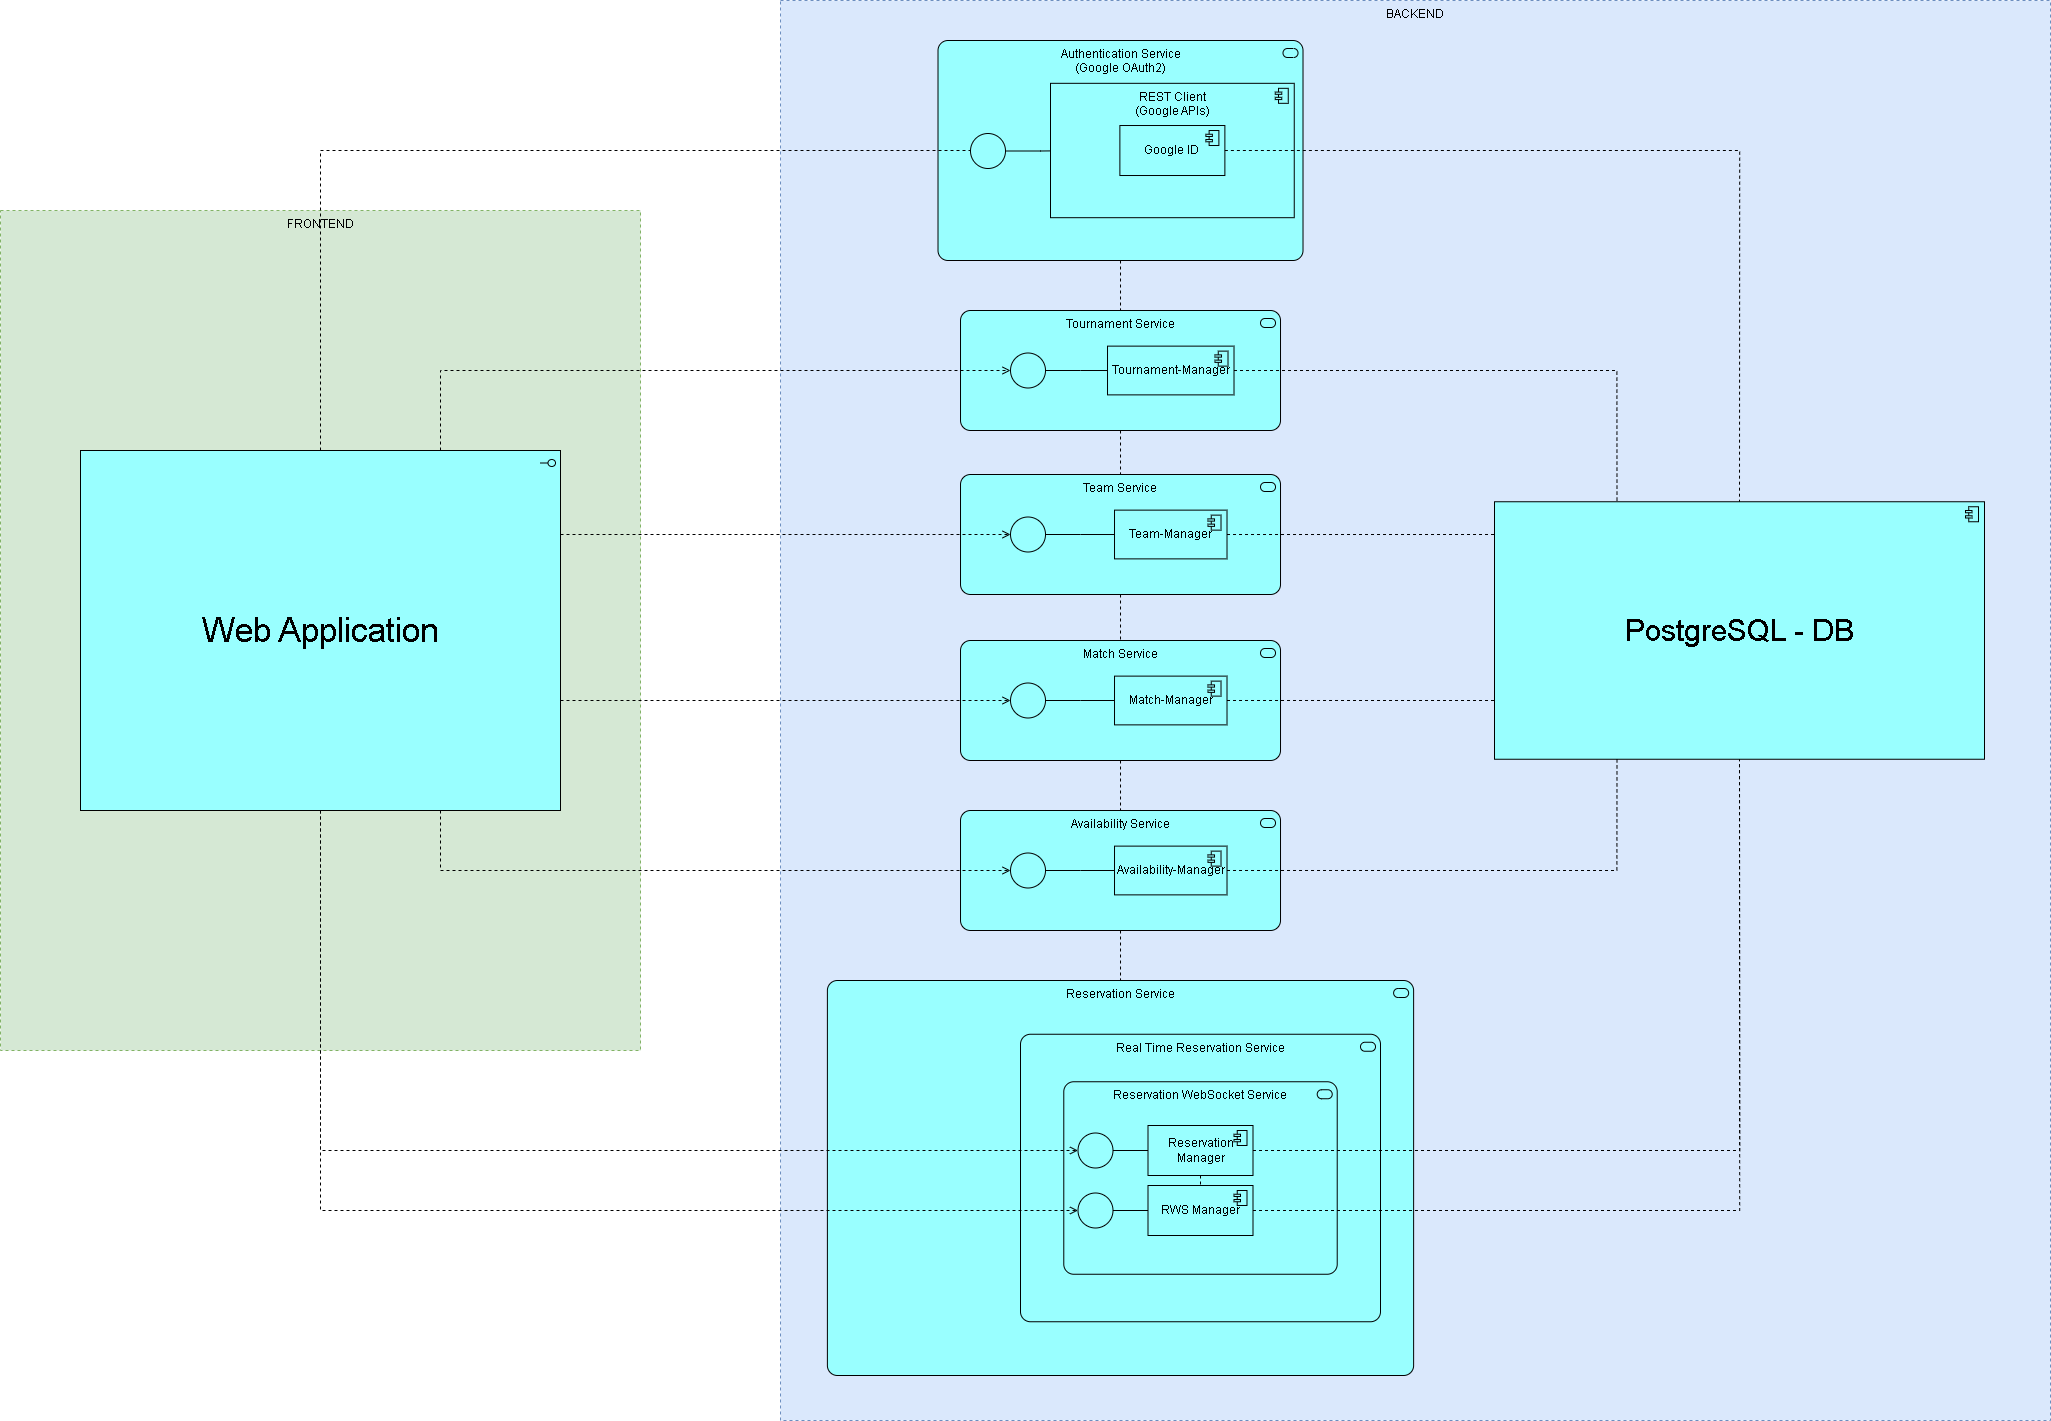

The diagram above was exported from draw.io. Its source (the exported page's mxGraphModel, read from the mxfile embedded in the PNG):
<mxGraphModel dx="3952" dy="2288" grid="1" gridSize="10" guides="1" tooltips="1" connect="1" arrows="1" fold="1" page="1" pageScale="1" pageWidth="827" pageHeight="1169" math="0" shadow="0">
  <root>
    <mxCell id="0" />
    <mxCell id="1" parent="0" />
    <mxCell id="zZXSSMI7eZ3YB03pUV5R-1" parent="1" style="fillColor=#d5e8d4;strokeColor=#82b366;dashed=1;verticalAlign=top;fontStyle=0;whiteSpace=wrap;html=1;" value="FRONTEND" vertex="1">
      <mxGeometry height="840" width="640" x="160" y="380" as="geometry" />
    </mxCell>
    <mxCell id="zZXSSMI7eZ3YB03pUV5R-2" parent="1" style="html=1;outlineConnect=0;whiteSpace=wrap;fillColor=#99FFFF;shape=mxgraph.archimate3.application;appType=interface;archiType=square;" value="&lt;font style=&quot;font-size: 34px;&quot;&gt;Web Application&lt;/font&gt;" vertex="1">
      <mxGeometry height="360" width="480" x="240" y="620" as="geometry" />
    </mxCell>
    <mxCell id="zZXSSMI7eZ3YB03pUV5R-3" parent="1" style="fillColor=#dae8fc;strokeColor=#6c8ebf;dashed=1;verticalAlign=top;fontStyle=0;whiteSpace=wrap;html=1;" value="BACKEND" vertex="1">
      <mxGeometry height="1420" width="1269.99" x="940.01" y="170" as="geometry" />
    </mxCell>
    <mxCell id="zZXSSMI7eZ3YB03pUV5R-4" parent="1" style="html=1;outlineConnect=0;whiteSpace=wrap;fillColor=#99ffff;shape=mxgraph.archimate3.application;appType=serv;archiType=rounded;verticalAlign=top;" value="Authentication Service&lt;br&gt;(Google OAuth2)" vertex="1">
      <mxGeometry height="220" width="365" x="1097.51" y="210" as="geometry" />
    </mxCell>
    <mxCell id="zZXSSMI7eZ3YB03pUV5R-5" parent="1" style="html=1;outlineConnect=0;whiteSpace=wrap;fillColor=#99ffff;shape=mxgraph.archimate3.application;appType=comp;archiType=square;verticalAlign=top;" value="REST Client&lt;br&gt;(Google APIs)" vertex="1">
      <mxGeometry height="134.37" width="243.75" x="1210" y="252.82" as="geometry" />
    </mxCell>
    <mxCell id="zZXSSMI7eZ3YB03pUV5R-6" parent="1" style="html=1;outlineConnect=0;whiteSpace=wrap;fillColor=#99ffff;shape=mxgraph.archimate3.application;appType=comp;archiType=square;" value="Google ID" vertex="1">
      <mxGeometry height="50" width="105" x="1279.38" y="295.01" as="geometry" />
    </mxCell>
    <mxCell id="zZXSSMI7eZ3YB03pUV5R-7" parent="1" style="html=1;outlineConnect=0;whiteSpace=wrap;fillColor=#99ffff;shape=mxgraph.archimate3.interface;direction=west;" value="" vertex="1">
      <mxGeometry height="35" width="70" x="1130" y="303" as="geometry" />
    </mxCell>
    <mxCell id="zZXSSMI7eZ3YB03pUV5R-8" edge="1" parent="1" source="zZXSSMI7eZ3YB03pUV5R-7" style="edgeStyle=orthogonalEdgeStyle;rounded=0;orthogonalLoop=1;jettySize=auto;html=1;exitX=0;exitY=0.5;exitDx=0;exitDy=0;exitPerimeter=0;entryX=0;entryY=0.5;entryDx=0;entryDy=0;entryPerimeter=0;endArrow=none;endFill=0;" target="zZXSSMI7eZ3YB03pUV5R-5">
      <mxGeometry relative="1" as="geometry" />
    </mxCell>
    <mxCell id="zZXSSMI7eZ3YB03pUV5R-9" edge="1" parent="1" source="zZXSSMI7eZ3YB03pUV5R-2" style="edgeStyle=elbowEdgeStyle;html=1;endArrow=none;elbow=vertical;endFill=0;rounded=0;entryX=1;entryY=0.5;entryDx=0;entryDy=0;entryPerimeter=0;exitX=0.5;exitY=0;exitDx=0;exitDy=0;exitPerimeter=0;dashed=1;" target="zZXSSMI7eZ3YB03pUV5R-7" value="">
      <mxGeometry relative="1" width="160" as="geometry">
        <Array as="points">
          <mxPoint x="770" y="320" />
        </Array>
        <mxPoint x="414" y="404" as="sourcePoint" />
        <mxPoint x="884" y="264" as="targetPoint" />
      </mxGeometry>
    </mxCell>
    <mxCell id="zZXSSMI7eZ3YB03pUV5R-10" parent="1" style="html=1;outlineConnect=0;whiteSpace=wrap;fillColor=#99ffff;shape=mxgraph.archimate3.application;appType=serv;archiType=rounded;verticalAlign=top;" value="Reservation Service" vertex="1">
      <mxGeometry height="395" width="586.23" x="986.89" y="1150" as="geometry" />
    </mxCell>
    <mxCell id="zZXSSMI7eZ3YB03pUV5R-13" parent="1" style="html=1;outlineConnect=0;whiteSpace=wrap;fillColor=#99ffff;shape=mxgraph.archimate3.application;appType=serv;archiType=rounded;verticalAlign=top;" value="Real Time Reservation Service" vertex="1">
      <mxGeometry height="287.5" width="360" x="1180" y="1203.75" as="geometry" />
    </mxCell>
    <mxCell id="zZXSSMI7eZ3YB03pUV5R-16" parent="1" style="html=1;outlineConnect=0;whiteSpace=wrap;fillColor=#99ffff;shape=mxgraph.archimate3.application;appType=serv;archiType=rounded;verticalAlign=top;" value="Reservation WebSocket Service" vertex="1">
      <mxGeometry height="192.5" width="273.44" x="1223.28" y="1251.25" as="geometry" />
    </mxCell>
    <mxCell id="zZXSSMI7eZ3YB03pUV5R-73" edge="1" parent="1" source="zZXSSMI7eZ3YB03pUV5R-17" style="edgeStyle=orthogonalEdgeStyle;rounded=0;orthogonalLoop=1;jettySize=auto;html=1;exitX=1;exitY=0.5;exitDx=0;exitDy=0;exitPerimeter=0;endArrow=none;endFill=0;dashed=1;entryX=0.5;entryY=1;entryDx=0;entryDy=0;entryPerimeter=0;" target="zZXSSMI7eZ3YB03pUV5R-66">
      <mxGeometry relative="1" as="geometry">
        <mxPoint x="1900" y="920" as="targetPoint" />
      </mxGeometry>
    </mxCell>
    <mxCell id="zZXSSMI7eZ3YB03pUV5R-17" parent="1" style="html=1;outlineConnect=0;whiteSpace=wrap;fillColor=#99ffff;shape=mxgraph.archimate3.application;appType=comp;archiType=square;" value="RWS Manager" vertex="1">
      <mxGeometry height="50" width="105" x="1307.5" y="1355" as="geometry" />
    </mxCell>
    <mxCell id="zZXSSMI7eZ3YB03pUV5R-18" parent="1" style="html=1;outlineConnect=0;whiteSpace=wrap;fillColor=#99ffff;shape=mxgraph.archimate3.application;appType=comp;archiType=square;" value="Reservation Manager" vertex="1">
      <mxGeometry height="50" width="105" x="1307.5" y="1295" as="geometry" />
    </mxCell>
    <mxCell id="zZXSSMI7eZ3YB03pUV5R-19" parent="1" style="html=1;outlineConnect=0;whiteSpace=wrap;fillColor=#99ffff;shape=mxgraph.archimate3.interface;direction=west;" value="" vertex="1">
      <mxGeometry height="35" width="70" x="1237.5" y="1302.5" as="geometry" />
    </mxCell>
    <mxCell id="zZXSSMI7eZ3YB03pUV5R-20" parent="1" style="html=1;outlineConnect=0;whiteSpace=wrap;fillColor=#99ffff;shape=mxgraph.archimate3.interface;direction=west;" value="" vertex="1">
      <mxGeometry height="35" width="70" x="1237.5" y="1362.5" as="geometry" />
    </mxCell>
    <mxCell id="zZXSSMI7eZ3YB03pUV5R-21" edge="1" parent="1" source="zZXSSMI7eZ3YB03pUV5R-18" style="edgeStyle=orthogonalEdgeStyle;rounded=0;orthogonalLoop=1;jettySize=auto;html=1;exitX=0.5;exitY=1;exitDx=0;exitDy=0;exitPerimeter=0;entryX=0.5;entryY=0;entryDx=0;entryDy=0;entryPerimeter=0;dashed=1;endArrow=none;endFill=0;" target="zZXSSMI7eZ3YB03pUV5R-17">
      <mxGeometry relative="1" as="geometry" />
    </mxCell>
    <mxCell id="zZXSSMI7eZ3YB03pUV5R-30" parent="1" style="html=1;outlineConnect=0;whiteSpace=wrap;fillColor=#99ffff;shape=mxgraph.archimate3.application;appType=serv;archiType=rounded;verticalAlign=top;" value="Tournament Service" vertex="1">
      <mxGeometry height="120" width="320" x="1120.01" y="480" as="geometry" />
    </mxCell>
    <mxCell id="zZXSSMI7eZ3YB03pUV5R-31" parent="1" style="html=1;outlineConnect=0;whiteSpace=wrap;fillColor=#99ffff;shape=mxgraph.archimate3.application;appType=comp;archiType=square;" value="Tournament-Manager" vertex="1">
      <mxGeometry height="48.75" width="126.5" x="1267.01" y="515.63" as="geometry" />
    </mxCell>
    <mxCell id="zZXSSMI7eZ3YB03pUV5R-32" parent="1" style="html=1;outlineConnect=0;whiteSpace=wrap;fillColor=#99ffff;shape=mxgraph.archimate3.interface;direction=west;" value="" vertex="1">
      <mxGeometry height="35" width="70" x="1170.01" y="522.5" as="geometry" />
    </mxCell>
    <mxCell id="zZXSSMI7eZ3YB03pUV5R-33" edge="1" parent="1" source="zZXSSMI7eZ3YB03pUV5R-32" style="edgeStyle=orthogonalEdgeStyle;rounded=0;orthogonalLoop=1;jettySize=auto;html=1;exitX=0;exitY=0.5;exitDx=0;exitDy=0;exitPerimeter=0;entryX=0;entryY=0.5;entryDx=0;entryDy=0;entryPerimeter=0;endArrow=none;endFill=0;" target="zZXSSMI7eZ3YB03pUV5R-31">
      <mxGeometry relative="1" as="geometry" />
    </mxCell>
    <mxCell id="zZXSSMI7eZ3YB03pUV5R-63" edge="1" parent="1" source="zZXSSMI7eZ3YB03pUV5R-35" style="edgeStyle=orthogonalEdgeStyle;rounded=0;orthogonalLoop=1;jettySize=auto;html=1;exitX=0.5;exitY=1;exitDx=0;exitDy=0;exitPerimeter=0;endArrow=none;endFill=0;dashed=1;" target="zZXSSMI7eZ3YB03pUV5R-45">
      <mxGeometry relative="1" as="geometry" />
    </mxCell>
    <mxCell id="zZXSSMI7eZ3YB03pUV5R-35" parent="1" style="html=1;outlineConnect=0;whiteSpace=wrap;fillColor=#99ffff;shape=mxgraph.archimate3.application;appType=serv;archiType=rounded;verticalAlign=top;" value="Team Service" vertex="1">
      <mxGeometry height="120" width="320" x="1120.01" y="644" as="geometry" />
    </mxCell>
    <mxCell id="zZXSSMI7eZ3YB03pUV5R-36" parent="1" style="html=1;outlineConnect=0;whiteSpace=wrap;fillColor=#99ffff;shape=mxgraph.archimate3.application;appType=comp;archiType=square;" value="Team-Manager" vertex="1">
      <mxGeometry height="48.75" width="112.5" x="1274.01" y="679.63" as="geometry" />
    </mxCell>
    <mxCell id="zZXSSMI7eZ3YB03pUV5R-37" parent="1" style="html=1;outlineConnect=0;whiteSpace=wrap;fillColor=#99ffff;shape=mxgraph.archimate3.interface;direction=west;" value="" vertex="1">
      <mxGeometry height="35" width="70" x="1170.01" y="686.5" as="geometry" />
    </mxCell>
    <mxCell id="zZXSSMI7eZ3YB03pUV5R-38" edge="1" parent="1" source="zZXSSMI7eZ3YB03pUV5R-37" style="edgeStyle=orthogonalEdgeStyle;rounded=0;orthogonalLoop=1;jettySize=auto;html=1;exitX=0;exitY=0.5;exitDx=0;exitDy=0;exitPerimeter=0;entryX=0;entryY=0.5;entryDx=0;entryDy=0;entryPerimeter=0;endArrow=none;endFill=0;" target="zZXSSMI7eZ3YB03pUV5R-36">
      <mxGeometry relative="1" as="geometry" />
    </mxCell>
    <mxCell id="zZXSSMI7eZ3YB03pUV5R-45" parent="1" style="html=1;outlineConnect=0;whiteSpace=wrap;fillColor=#99ffff;shape=mxgraph.archimate3.application;appType=serv;archiType=rounded;verticalAlign=top;" value="Match Service" vertex="1">
      <mxGeometry height="120" width="320" x="1120.01" y="810" as="geometry" />
    </mxCell>
    <mxCell id="zZXSSMI7eZ3YB03pUV5R-46" parent="1" style="html=1;outlineConnect=0;whiteSpace=wrap;fillColor=#99ffff;shape=mxgraph.archimate3.application;appType=comp;archiType=square;" value="Match-Manager" vertex="1">
      <mxGeometry height="48.75" width="112.5" x="1274.01" y="845.6199999999999" as="geometry" />
    </mxCell>
    <mxCell id="zZXSSMI7eZ3YB03pUV5R-47" edge="1" parent="1" source="zZXSSMI7eZ3YB03pUV5R-48" style="edgeStyle=orthogonalEdgeStyle;rounded=0;orthogonalLoop=1;jettySize=auto;html=1;exitX=0;exitY=0.5;exitDx=0;exitDy=0;exitPerimeter=0;endArrow=none;endFill=0;" target="zZXSSMI7eZ3YB03pUV5R-46">
      <mxGeometry relative="1" as="geometry" />
    </mxCell>
    <mxCell id="zZXSSMI7eZ3YB03pUV5R-48" parent="1" style="html=1;outlineConnect=0;whiteSpace=wrap;fillColor=#99ffff;shape=mxgraph.archimate3.interface;direction=west;" value="" vertex="1">
      <mxGeometry height="35" width="70" x="1170.01" y="852.5" as="geometry" />
    </mxCell>
    <mxCell id="zZXSSMI7eZ3YB03pUV5R-50" parent="1" style="html=1;outlineConnect=0;whiteSpace=wrap;fillColor=#99ffff;shape=mxgraph.archimate3.application;appType=serv;archiType=rounded;verticalAlign=top;" value="Availability Service" vertex="1">
      <mxGeometry height="120" width="320" x="1120.01" y="980" as="geometry" />
    </mxCell>
    <mxCell id="zZXSSMI7eZ3YB03pUV5R-51" parent="1" style="html=1;outlineConnect=0;whiteSpace=wrap;fillColor=#99ffff;shape=mxgraph.archimate3.application;appType=comp;archiType=square;" value="Availability-Manager" vertex="1">
      <mxGeometry height="48.75" width="112.5" x="1274.01" y="1015.6199999999999" as="geometry" />
    </mxCell>
    <mxCell id="zZXSSMI7eZ3YB03pUV5R-52" edge="1" parent="1" source="zZXSSMI7eZ3YB03pUV5R-53" style="edgeStyle=orthogonalEdgeStyle;rounded=0;orthogonalLoop=1;jettySize=auto;html=1;exitX=0;exitY=0.5;exitDx=0;exitDy=0;exitPerimeter=0;endArrow=none;endFill=0;" target="zZXSSMI7eZ3YB03pUV5R-51">
      <mxGeometry relative="1" as="geometry" />
    </mxCell>
    <mxCell id="zZXSSMI7eZ3YB03pUV5R-53" parent="1" style="html=1;outlineConnect=0;whiteSpace=wrap;fillColor=#99ffff;shape=mxgraph.archimate3.interface;direction=west;" value="" vertex="1">
      <mxGeometry height="35" width="70" x="1170.01" y="1022.5" as="geometry" />
    </mxCell>
    <mxCell id="zZXSSMI7eZ3YB03pUV5R-55" edge="1" parent="1" source="zZXSSMI7eZ3YB03pUV5R-2" style="edgeStyle=orthogonalEdgeStyle;rounded=0;orthogonalLoop=1;jettySize=auto;html=1;exitX=0.75;exitY=0;exitDx=0;exitDy=0;exitPerimeter=0;entryX=1;entryY=0.5;entryDx=0;entryDy=0;entryPerimeter=0;dashed=1;endArrow=open;endFill=0;" target="zZXSSMI7eZ3YB03pUV5R-32">
      <mxGeometry relative="1" as="geometry" />
    </mxCell>
    <mxCell id="zZXSSMI7eZ3YB03pUV5R-56" edge="1" parent="1" style="edgeStyle=orthogonalEdgeStyle;rounded=0;orthogonalLoop=1;jettySize=auto;html=1;entryX=1;entryY=0.5;entryDx=0;entryDy=0;entryPerimeter=0;dashed=1;endArrow=open;endFill=0;" target="zZXSSMI7eZ3YB03pUV5R-37">
      <mxGeometry relative="1" as="geometry">
        <mxPoint x="720" y="704" as="sourcePoint" />
      </mxGeometry>
    </mxCell>
    <mxCell id="zZXSSMI7eZ3YB03pUV5R-57" edge="1" parent="1" source="zZXSSMI7eZ3YB03pUV5R-2" style="edgeStyle=orthogonalEdgeStyle;rounded=0;orthogonalLoop=1;jettySize=auto;html=1;entryX=1;entryY=0.5;entryDx=0;entryDy=0;entryPerimeter=0;dashed=1;endArrow=open;endFill=0;" target="zZXSSMI7eZ3YB03pUV5R-48">
      <mxGeometry relative="1" as="geometry">
        <Array as="points">
          <mxPoint x="840" y="870" />
          <mxPoint x="840" y="870" />
        </Array>
      </mxGeometry>
    </mxCell>
    <mxCell id="zZXSSMI7eZ3YB03pUV5R-58" edge="1" parent="1" source="zZXSSMI7eZ3YB03pUV5R-2" style="edgeStyle=orthogonalEdgeStyle;rounded=0;orthogonalLoop=1;jettySize=auto;html=1;exitX=0.75;exitY=1;exitDx=0;exitDy=0;exitPerimeter=0;entryX=1;entryY=0.5;entryDx=0;entryDy=0;entryPerimeter=0;dashed=1;endArrow=open;endFill=0;" target="zZXSSMI7eZ3YB03pUV5R-53">
      <mxGeometry relative="1" as="geometry" />
    </mxCell>
    <mxCell id="zZXSSMI7eZ3YB03pUV5R-59" edge="1" parent="1" source="zZXSSMI7eZ3YB03pUV5R-2" style="edgeStyle=orthogonalEdgeStyle;rounded=0;orthogonalLoop=1;jettySize=auto;html=1;exitX=0.5;exitY=1;exitDx=0;exitDy=0;exitPerimeter=0;entryX=1;entryY=0.5;entryDx=0;entryDy=0;entryPerimeter=0;dashed=1;endArrow=open;endFill=0;" target="zZXSSMI7eZ3YB03pUV5R-19">
      <mxGeometry relative="1" as="geometry" />
    </mxCell>
    <mxCell id="zZXSSMI7eZ3YB03pUV5R-60" edge="1" parent="1" source="zZXSSMI7eZ3YB03pUV5R-2" style="edgeStyle=orthogonalEdgeStyle;rounded=0;orthogonalLoop=1;jettySize=auto;html=1;exitX=0.5;exitY=1;exitDx=0;exitDy=0;exitPerimeter=0;entryX=1;entryY=0.5;entryDx=0;entryDy=0;entryPerimeter=0;dashed=1;endArrow=open;endFill=0;" target="zZXSSMI7eZ3YB03pUV5R-20">
      <mxGeometry relative="1" as="geometry" />
    </mxCell>
    <mxCell id="zZXSSMI7eZ3YB03pUV5R-61" edge="1" parent="1" source="zZXSSMI7eZ3YB03pUV5R-4" style="edgeStyle=orthogonalEdgeStyle;rounded=0;orthogonalLoop=1;jettySize=auto;html=1;exitX=0.5;exitY=1;exitDx=0;exitDy=0;exitPerimeter=0;entryX=0.5;entryY=0;entryDx=0;entryDy=0;entryPerimeter=0;dashed=1;endArrow=none;endFill=0;" target="zZXSSMI7eZ3YB03pUV5R-30">
      <mxGeometry relative="1" as="geometry" />
    </mxCell>
    <mxCell id="zZXSSMI7eZ3YB03pUV5R-62" edge="1" parent="1" source="zZXSSMI7eZ3YB03pUV5R-30" style="edgeStyle=orthogonalEdgeStyle;rounded=0;orthogonalLoop=1;jettySize=auto;html=1;exitX=0.5;exitY=1;exitDx=0;exitDy=0;exitPerimeter=0;entryX=0.5;entryY=0;entryDx=0;entryDy=0;entryPerimeter=0;endArrow=none;endFill=0;dashed=1;" target="zZXSSMI7eZ3YB03pUV5R-35">
      <mxGeometry relative="1" as="geometry" />
    </mxCell>
    <mxCell id="zZXSSMI7eZ3YB03pUV5R-64" edge="1" parent="1" source="zZXSSMI7eZ3YB03pUV5R-45" style="edgeStyle=orthogonalEdgeStyle;rounded=0;orthogonalLoop=1;jettySize=auto;html=1;exitX=0.5;exitY=1;exitDx=0;exitDy=0;exitPerimeter=0;entryX=0.5;entryY=0;entryDx=0;entryDy=0;entryPerimeter=0;dashed=1;endArrow=none;endFill=0;" target="zZXSSMI7eZ3YB03pUV5R-50">
      <mxGeometry relative="1" as="geometry" />
    </mxCell>
    <mxCell id="zZXSSMI7eZ3YB03pUV5R-65" edge="1" parent="1" source="zZXSSMI7eZ3YB03pUV5R-50" style="edgeStyle=orthogonalEdgeStyle;rounded=0;orthogonalLoop=1;jettySize=auto;html=1;exitX=0.5;exitY=1;exitDx=0;exitDy=0;exitPerimeter=0;entryX=0.5;entryY=0;entryDx=0;entryDy=0;entryPerimeter=0;dashed=1;endArrow=none;endFill=0;" target="zZXSSMI7eZ3YB03pUV5R-10">
      <mxGeometry relative="1" as="geometry" />
    </mxCell>
    <mxCell id="zZXSSMI7eZ3YB03pUV5R-66" parent="1" style="html=1;outlineConnect=0;whiteSpace=wrap;fillColor=#99ffff;shape=mxgraph.archimate3.application;appType=comp;archiType=square;fontSize=30;" value="PostgreSQL - DB" vertex="1">
      <mxGeometry height="257.5" width="490" x="1654" y="671.25" as="geometry" />
    </mxCell>
    <mxCell id="zZXSSMI7eZ3YB03pUV5R-67" edge="1" parent="1" source="zZXSSMI7eZ3YB03pUV5R-6" style="edgeStyle=orthogonalEdgeStyle;rounded=0;orthogonalLoop=1;jettySize=auto;html=1;exitX=1;exitY=0.5;exitDx=0;exitDy=0;exitPerimeter=0;entryX=0.5;entryY=0;entryDx=0;entryDy=0;entryPerimeter=0;dashed=1;endArrow=none;endFill=0;" target="zZXSSMI7eZ3YB03pUV5R-66">
      <mxGeometry relative="1" as="geometry" />
    </mxCell>
    <mxCell id="zZXSSMI7eZ3YB03pUV5R-68" edge="1" parent="1" source="zZXSSMI7eZ3YB03pUV5R-31" style="edgeStyle=orthogonalEdgeStyle;rounded=0;orthogonalLoop=1;jettySize=auto;html=1;exitX=1;exitY=0.5;exitDx=0;exitDy=0;exitPerimeter=0;entryX=0.25;entryY=0;entryDx=0;entryDy=0;entryPerimeter=0;dashed=1;endArrow=none;endFill=0;" target="zZXSSMI7eZ3YB03pUV5R-66">
      <mxGeometry relative="1" as="geometry" />
    </mxCell>
    <mxCell id="zZXSSMI7eZ3YB03pUV5R-69" edge="1" parent="1" source="zZXSSMI7eZ3YB03pUV5R-36" style="edgeStyle=orthogonalEdgeStyle;rounded=0;orthogonalLoop=1;jettySize=auto;html=1;exitX=1;exitY=0.5;exitDx=0;exitDy=0;exitPerimeter=0;entryX=0;entryY=0.25;entryDx=0;entryDy=0;entryPerimeter=0;dashed=1;endArrow=none;endFill=0;" target="zZXSSMI7eZ3YB03pUV5R-66">
      <mxGeometry relative="1" as="geometry">
        <Array as="points">
          <mxPoint x="1654" y="704" />
        </Array>
      </mxGeometry>
    </mxCell>
    <mxCell id="zZXSSMI7eZ3YB03pUV5R-70" edge="1" parent="1" source="zZXSSMI7eZ3YB03pUV5R-46" style="edgeStyle=orthogonalEdgeStyle;rounded=0;orthogonalLoop=1;jettySize=auto;html=1;exitX=1;exitY=0.5;exitDx=0;exitDy=0;exitPerimeter=0;entryX=0;entryY=0.75;entryDx=0;entryDy=0;entryPerimeter=0;dashed=1;endArrow=none;endFill=0;" target="zZXSSMI7eZ3YB03pUV5R-66">
      <mxGeometry relative="1" as="geometry">
        <Array as="points">
          <mxPoint x="1654" y="870" />
        </Array>
      </mxGeometry>
    </mxCell>
    <mxCell id="zZXSSMI7eZ3YB03pUV5R-71" edge="1" parent="1" source="zZXSSMI7eZ3YB03pUV5R-51" style="edgeStyle=orthogonalEdgeStyle;rounded=0;orthogonalLoop=1;jettySize=auto;html=1;exitX=1;exitY=0.5;exitDx=0;exitDy=0;exitPerimeter=0;entryX=0.25;entryY=1;entryDx=0;entryDy=0;entryPerimeter=0;dashed=1;endArrow=none;endFill=0;" target="zZXSSMI7eZ3YB03pUV5R-66">
      <mxGeometry relative="1" as="geometry" />
    </mxCell>
    <mxCell id="zZXSSMI7eZ3YB03pUV5R-72" edge="1" parent="1" source="zZXSSMI7eZ3YB03pUV5R-18" style="edgeStyle=orthogonalEdgeStyle;rounded=0;orthogonalLoop=1;jettySize=auto;html=1;exitX=1;exitY=0.5;exitDx=0;exitDy=0;exitPerimeter=0;entryX=0.5;entryY=1;entryDx=0;entryDy=0;entryPerimeter=0;dashed=1;endArrow=none;endFill=0;" target="zZXSSMI7eZ3YB03pUV5R-66">
      <mxGeometry relative="1" as="geometry" />
    </mxCell>
  </root>
</mxGraphModel>